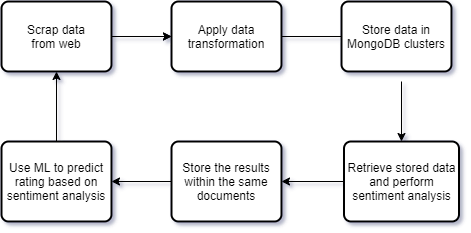

The diagram above was exported from draw.io. Its source (the exported page's mxGraphModel, read from the mxfile embedded in the PNG):
<mxGraphModel dx="716" dy="383" grid="0" gridSize="10" guides="1" tooltips="1" connect="1" arrows="1" fold="1" page="1" pageScale="1" pageWidth="1169" pageHeight="827" math="0" shadow="1">
  <root>
    <mxCell id="WIyWlLk6GJQsqaUBKTNV-0" />
    <mxCell id="WIyWlLk6GJQsqaUBKTNV-1" parent="WIyWlLk6GJQsqaUBKTNV-0" />
    <mxCell id="sLH2hersI6uFUawahuPA-1" value="" style="endArrow=classic;html=1;" edge="1" parent="WIyWlLk6GJQsqaUBKTNV-1" target="sLH2hersI6uFUawahuPA-2">
      <mxGeometry width="50" height="50" relative="1" as="geometry">
        <mxPoint x="190" y="105" as="sourcePoint" />
        <mxPoint x="290" y="110" as="targetPoint" />
      </mxGeometry>
    </mxCell>
    <mxCell id="sLH2hersI6uFUawahuPA-2" value="Apply data transformation" style="whiteSpace=wrap;html=1;absoluteArcSize=1;arcSize=14;strokeWidth=2;rounded=1;" vertex="1" parent="WIyWlLk6GJQsqaUBKTNV-1">
      <mxGeometry x="250" y="70" width="110" height="70" as="geometry" />
    </mxCell>
    <mxCell id="sLH2hersI6uFUawahuPA-6" value="" style="endArrow=classic;html=1;exitX=1;exitY=0.5;exitDx=0;exitDy=0;entryX=0;entryY=0.5;entryDx=0;entryDy=0;entryPerimeter=0;" edge="1" parent="WIyWlLk6GJQsqaUBKTNV-1" source="sLH2hersI6uFUawahuPA-2">
      <mxGeometry width="50" height="50" relative="1" as="geometry">
        <mxPoint x="410" y="250" as="sourcePoint" />
        <mxPoint x="430" y="105" as="targetPoint" />
      </mxGeometry>
    </mxCell>
    <mxCell id="sLH2hersI6uFUawahuPA-7" value="" style="endArrow=classic;html=1;exitX=0.5;exitY=1;exitDx=0;exitDy=0;exitPerimeter=0;entryX=0.5;entryY=0;entryDx=0;entryDy=0;" edge="1" parent="WIyWlLk6GJQsqaUBKTNV-1" target="sLH2hersI6uFUawahuPA-9">
      <mxGeometry width="50" height="50" relative="1" as="geometry">
        <mxPoint x="480" y="150" as="sourcePoint" />
        <mxPoint x="435" y="200" as="targetPoint" />
      </mxGeometry>
    </mxCell>
    <mxCell id="sLH2hersI6uFUawahuPA-9" value="Retrieve stored data and perform sentiment analysis" style="whiteSpace=wrap;html=1;absoluteArcSize=1;arcSize=14;strokeWidth=2;rounded=1;" vertex="1" parent="WIyWlLk6GJQsqaUBKTNV-1">
      <mxGeometry x="422.5" y="210" width="115" height="80" as="geometry" />
    </mxCell>
    <mxCell id="sLH2hersI6uFUawahuPA-12" value="" style="endArrow=classic;html=1;exitX=0;exitY=0.5;exitDx=0;exitDy=0;entryX=1;entryY=0.5;entryDx=0;entryDy=0;" edge="1" parent="WIyWlLk6GJQsqaUBKTNV-1" source="sLH2hersI6uFUawahuPA-9" target="sLH2hersI6uFUawahuPA-13">
      <mxGeometry width="50" height="50" relative="1" as="geometry">
        <mxPoint x="370" y="300" as="sourcePoint" />
        <mxPoint x="380" y="250" as="targetPoint" />
      </mxGeometry>
    </mxCell>
    <mxCell id="sLH2hersI6uFUawahuPA-13" value="&lt;span&gt;Store the results within the same documents&lt;/span&gt;" style="whiteSpace=wrap;html=1;absoluteArcSize=1;arcSize=14;strokeWidth=2;rounded=1;" vertex="1" parent="WIyWlLk6GJQsqaUBKTNV-1">
      <mxGeometry x="250" y="210" width="110" height="80" as="geometry" />
    </mxCell>
    <mxCell id="sLH2hersI6uFUawahuPA-15" value="" style="edgeStyle=orthogonalEdgeStyle;orthogonalLoop=1;jettySize=auto;html=1;" edge="1" parent="WIyWlLk6GJQsqaUBKTNV-1" source="sLH2hersI6uFUawahuPA-14" target="sLH2hersI6uFUawahuPA-2">
      <mxGeometry relative="1" as="geometry" />
    </mxCell>
    <mxCell id="sLH2hersI6uFUawahuPA-14" value="&lt;span&gt;Scrap data&lt;/span&gt;&lt;br&gt;&lt;span&gt;from web&lt;/span&gt;" style="whiteSpace=wrap;html=1;absoluteArcSize=1;arcSize=14;strokeWidth=2;rounded=1;" vertex="1" parent="WIyWlLk6GJQsqaUBKTNV-1">
      <mxGeometry x="80" y="70" width="110" height="70" as="geometry" />
    </mxCell>
    <mxCell id="sLH2hersI6uFUawahuPA-17" value="&lt;span&gt;Store data in MongoDB clusters&lt;/span&gt;" style="whiteSpace=wrap;html=1;absoluteArcSize=1;arcSize=14;strokeWidth=2;rounded=1;" vertex="1" parent="WIyWlLk6GJQsqaUBKTNV-1">
      <mxGeometry x="420" y="70" width="110" height="70" as="geometry" />
    </mxCell>
    <mxCell id="sLH2hersI6uFUawahuPA-18" value="Use ML to predict rating based on sentiment analysis" style="whiteSpace=wrap;html=1;absoluteArcSize=1;arcSize=14;strokeWidth=2;rounded=1;" vertex="1" parent="WIyWlLk6GJQsqaUBKTNV-1">
      <mxGeometry x="80" y="210" width="110" height="80" as="geometry" />
    </mxCell>
    <mxCell id="sLH2hersI6uFUawahuPA-19" value="" style="endArrow=classic;html=1;exitX=0;exitY=0.5;exitDx=0;exitDy=0;entryX=1;entryY=0.5;entryDx=0;entryDy=0;" edge="1" parent="WIyWlLk6GJQsqaUBKTNV-1" source="sLH2hersI6uFUawahuPA-13" target="sLH2hersI6uFUawahuPA-18">
      <mxGeometry width="50" height="50" relative="1" as="geometry">
        <mxPoint x="370" y="270" as="sourcePoint" />
        <mxPoint x="420" y="220" as="targetPoint" />
      </mxGeometry>
    </mxCell>
    <mxCell id="sLH2hersI6uFUawahuPA-20" value="" style="endArrow=classic;html=1;exitX=0.5;exitY=0;exitDx=0;exitDy=0;entryX=0.5;entryY=1;entryDx=0;entryDy=0;" edge="1" parent="WIyWlLk6GJQsqaUBKTNV-1" source="sLH2hersI6uFUawahuPA-18" target="sLH2hersI6uFUawahuPA-14">
      <mxGeometry width="50" height="50" relative="1" as="geometry">
        <mxPoint x="370" y="270" as="sourcePoint" />
        <mxPoint x="420" y="220" as="targetPoint" />
      </mxGeometry>
    </mxCell>
  </root>
</mxGraphModel>